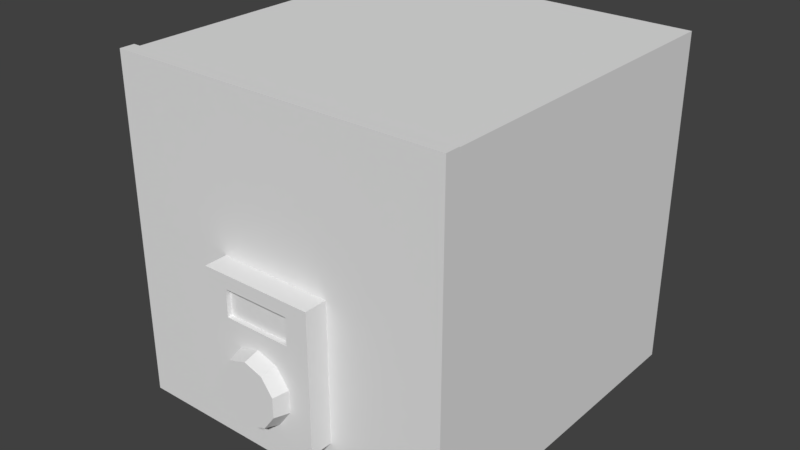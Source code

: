 # Source: strongbox.blend  (saved by Blender 2.79.0; exported with 4.5.12 LTS)
import bpy
from mathutils import Matrix  # noqa: F401  (used for matrix-valued properties, if any)

bpy.ops.wm.read_factory_settings(use_empty=True)
scene = bpy.context.scene
scene.name = 'Scene'

# ---- collections
col_collection_2 = bpy.data.collections.new('Collection 2'); scene.collection.children.link(col_collection_2)

# ---- world
world_world = bpy.data.worlds.new('World'); scene.world = world_world
world_world.color = (0.05088, 0.05088, 0.05088)
world_world.use_sun_shadow = False
world_world.sun_shadow_jitter_overblur = 0.0
world_world.cycles.sampling_method = 'MANUAL'

# ---- meshes
me_cube_001 = bpy.data.meshes.new('Cube.001')
me_cube_001.from_pydata([(-0.7686, -1.0, -0.7686), (-0.7686, -1.0, 0.7686), (0.7686, -1.0, -0.7686), (0.7686, -1.0, 0.7686), (-0.5546, -0.934, -0.5546), (-0.5546, -0.934, 0.5546), (0.5546, -0.934, 0.5546), (0.5546, -0.934, -0.5546), (-0.7686, -0.934, -0.7686), (-0.7686, -0.934, 0.7686), (0.7686, -0.934, 0.7686), (0.7686, -0.934, -0.7686), (-0.5546, -0.7536, -0.5546), (-0.5546, -0.7536, 0.5546), (0.5546, -0.7536, 0.5546), (0.5546, -0.7536, -0.5546), (-0.2592, -1.0, -0.7686), (-0.2592, -1.0, 0.7686), (-0.2592, -0.934, -0.7686), (-0.2592, -0.934, 0.7686), (-0.1871, -0.934, -0.5546), (-0.1871, -0.934, 0.5546), (-0.1871, -0.7536, -0.5546), (-0.1871, -0.7536, 0.5546), (0.2547, -1.0, -0.7686), (0.2547, -0.934, -0.7686), (0.1838, -0.934, -0.5546), (0.1838, -0.7536, -0.5546), (0.2547, -1.0, 0.7686), (0.2547, -0.934, 0.7686), (0.1838, -0.934, 0.5546), (0.1838, -0.7536, 0.5546), (-0.7686, -1.0, 0.06657), (0.7686, -1.0, 0.06657), (-0.7686, -0.934, 0.06657), (0.7686, -0.934, 0.06657), (-0.5546, -0.934, 0.04804), (0.5546, -0.934, 0.04804), (-0.5546, -0.7536, 0.04804), (0.5546, -0.7536, 0.04804), (-0.1871, -0.7536, 0.04804), (-0.2592, -1.0, 0.06657), (0.2547, -1.0, 0.06657), (0.1838, -0.7536, 0.04804), (0.7686, -1.0, -0.5568), (0.7686, -0.934, -0.5568), (0.5546, -0.934, -0.4018), (0.5546, -0.7536, -0.4018), (-0.2592, -1.0, -0.5568), (0.2547, -1.0, -0.5568), (-0.7686, -1.0, -0.5568), (-0.7686, -0.934, -0.5568), (-0.5546, -0.934, -0.4018), (-0.5546, -0.7536, -0.4018), (-0.1871, -0.7536, -0.4018), (0.1838, -0.7536, -0.4018), (0.2547, -1.101, 0.06657), (-0.2592, -1.101, 0.06657), (-0.2592, -1.101, -0.5568), (0.2547, -1.101, -0.5568), (-0.08518, -1.168, -0.2424), (-0.001614, -1.101, -0.1962), (-0.0964, -1.101, -0.227), (-0.155, -1.101, -0.3076), (-0.155, -1.101, -0.4073), (-0.0964, -1.101, -0.4879), (-0.001614, -1.101, -0.5187), (0.09317, -1.101, -0.4879), (0.1517, -1.101, -0.4073), (0.1517, -1.101, -0.3076), (0.09317, -1.101, -0.227), (-0.001614, -1.168, -0.2152), (-0.1368, -1.168, -0.3135), (-0.1368, -1.168, -0.4014), (-0.08518, -1.168, -0.4724), (-0.001614, -1.168, -0.4996), (0.08195, -1.168, -0.4724), (0.1336, -1.168, -0.4014), (0.1336, -1.168, -0.3135), (0.08195, -1.168, -0.2424), (-0.7686, -1.0, 0.03116), (-0.7686, -0.934, 0.03116), (-0.5546, -0.934, 0.02248), (-0.5546, -0.7536, 0.02248), (-0.1871, -0.7536, 0.02248), (0.1838, -0.7536, 0.02248), (0.7686, -1.0, 0.03116), (0.7686, -0.934, 0.03116), (0.5546, -0.934, 0.02248), (0.5546, -0.7536, 0.02248), (-0.2592, -1.0, 0.03116), (0.2547, -1.0, 0.03116), (-0.2592, -1.101, 0.004896), (0.2547, -1.101, 0.004896), (0.7686, -1.0, -0.1163), (0.7686, -0.934, -0.1163), (0.5546, -0.934, -0.08395), (0.5546, -0.7536, -0.08395), (-0.2592, -1.0, -0.1163), (0.2547, -1.0, -0.1163), (-0.2592, -1.101, -0.1163), (0.2547, -1.101, -0.1163), (-0.7686, -1.0, -0.1163), (-0.7686, -0.934, -0.1163), (-0.5546, -0.934, -0.08395), (-0.5546, -0.7536, -0.08395), (-0.1871, -0.7536, -0.08395), (0.1838, -0.7536, -0.08395), (-0.1544, -1.0, 0.7686), (-0.1544, -0.934, 0.7686), (-0.1114, -0.934, 0.5546), (-0.1114, -0.7536, 0.5546), (-0.1544, -1.0, -0.7686), (-0.1544, -0.934, -0.7686), (-0.1114, -0.934, -0.5546), (-0.1114, -0.7536, -0.5546), (-0.1544, -1.0, 0.06657), (-0.1114, -0.7536, 0.04804), (-0.1114, -0.7536, -0.4018), (-0.1544, -1.0, -0.5568), (-0.1544, -1.101, 0.06657), (-0.1544, -1.101, -0.5568), (-0.1544, -1.101, 0.004896), (-0.1114, -0.7536, 0.02248), (-0.1114, -0.7536, -0.08395), (-0.1544, -1.101, -0.1163), (0.1514, -1.0, -0.7686), (0.1514, -0.934, -0.7686), (0.1093, -0.934, -0.5546), (0.1093, -0.7536, -0.5546), (0.1093, -0.7536, 0.04804), (0.1093, -0.7536, -0.4018), (0.1093, -0.7536, 0.5546), (0.1093, -0.7536, 0.02248), (0.1093, -0.934, 0.5546), (0.1514, -0.934, 0.7686), (0.1093, -0.7536, -0.08395), (0.1514, -1.0, 0.7686), (0.1514, -1.0, 0.06657), (0.1514, -1.0, -0.5568), (0.1514, -1.101, 0.06657), (0.1514, -1.101, -0.5568), (0.1514, -1.101, 0.004896), (0.1514, -1.101, -0.1163), (0.1514, -1.08, 0.004896), (-0.1544, -1.08, 0.004896), (0.1514, -1.08, -0.1163), (-0.1544, -1.08, -0.1163)], [], [(41, 17, 1, 32), (26, 27, 15, 7), (17, 19, 9, 1), (33, 35, 10, 3), (24, 25, 11, 2), (50, 51, 8, 0), (36, 34, 9, 5), (46, 45, 11, 7), (20, 18, 8, 4), (30, 29, 10, 6), (40, 38, 13, 23), (52, 53, 12, 4), (21, 23, 13, 5), (37, 39, 14, 6), (110, 111, 23, 21), (117, 40, 23, 111), (5, 9, 19, 21), (114, 113, 18, 20), (0, 8, 18, 16), (108, 109, 19, 17), (4, 12, 22, 20), (116, 108, 17, 41), (33, 3, 28, 42), (3, 10, 29, 28), (7, 11, 25, 26), (39, 43, 31, 14), (6, 14, 31, 30), (134, 135, 29, 30), (126, 127, 25, 24), (128, 129, 27, 26), (89, 85, 43, 39), (94, 86, 33, 42, 91, 99, 49, 44), (139, 49, 59, 141), (123, 84, 40, 117), (88, 89, 39, 37), (5, 13, 38, 36), (84, 83, 38, 40), (6, 10, 35, 37), (82, 81, 34, 36), (1, 9, 34, 32), (86, 87, 35, 33), (136, 124, 123, 133), (16, 48, 50, 0), (2, 11, 45, 44), (4, 8, 51, 52), (22, 12, 53, 54), (7, 15, 47, 46), (115, 22, 54, 118), (112, 119, 48, 16), (2, 44, 49, 24), (15, 27, 55, 47), (104, 105, 53, 52), (96, 95, 45, 46), (102, 103, 51, 50), (122, 120, 57, 92), (91, 42, 56, 93), (116, 41, 57, 120), (98, 48, 58, 100), (66, 67, 76, 75), (68, 69, 78, 77), (69, 70, 79, 78), (61, 62, 60, 71), (62, 63, 72, 60), (67, 68, 77, 76), (65, 66, 75, 74), (70, 61, 71, 79), (71, 60, 72, 73, 74, 75, 76, 77, 78, 79), (64, 65, 74, 73), (61, 70, 69, 68, 67, 66, 65, 64, 63, 62), (63, 64, 73, 72), (41, 90, 92, 57), (99, 91, 93, 101), (125, 122, 92, 100), (32, 34, 81, 80), (37, 35, 87, 88), (36, 38, 83, 82), (138, 116, 120, 140), (94, 95, 87, 86), (104, 103, 81, 82), (106, 105, 83, 84), (96, 97, 89, 88), (124, 106, 84, 123), (142, 122, 145, 144), (97, 107, 85, 89), (47, 55, 107, 97), (98, 90, 41, 32, 80, 102, 50, 48), (118, 54, 106, 124), (46, 47, 97, 96), (54, 53, 105, 106), (52, 51, 103, 104), (44, 45, 95, 94), (141, 143, 125, 121), (121, 125, 100, 58), (49, 99, 101, 59), (90, 98, 100, 92), (80, 81, 103, 102), (88, 87, 95, 96), (82, 83, 105, 104), (131, 118, 124, 136), (142, 140, 120, 122), (126, 139, 119, 112), (129, 115, 118, 131), (133, 123, 117, 130), (48, 119, 121, 58), (20, 22, 115, 114), (16, 18, 113, 112), (21, 19, 109, 110), (138, 137, 108, 116), (137, 135, 109, 108), (128, 127, 113, 114), (130, 117, 111, 132), (134, 132, 111, 110), (30, 31, 132, 134), (43, 130, 132, 31), (26, 25, 127, 128), (28, 29, 135, 137), (42, 28, 137, 138), (85, 133, 130, 43), (27, 129, 131, 55), (24, 49, 139, 126), (93, 56, 140, 142), (55, 131, 136, 107), (59, 101, 143, 141), (101, 93, 142, 143), (42, 138, 140, 56), (107, 136, 133, 85), (119, 139, 141, 121), (114, 115, 129, 128), (112, 113, 127, 126), (110, 109, 135, 134), (146, 144, 145, 147), (122, 125, 147, 145), (143, 142, 144, 146), (125, 143, 146, 147)])
me_cube_001.use_remesh_preserve_volume = False
me_cube_001.use_remesh_preserve_attributes = False
me_cube_001.use_mirror_vertex_groups = False
me_cube_001.update()
me_cube = bpy.data.meshes.new('Cube')
me_cube.from_pydata([(-0.7686, -1.0, -0.7686), (-0.7686, -1.0, 0.7686), (-0.7657, 0.9754, -0.7657), (-0.7657, 0.9754, 0.7657), (0.7686, -1.0, -0.7686), (0.7686, -1.0, 0.7686), (0.7657, 0.9754, -0.7657), (0.7657, 0.9754, 0.7657), (-1.0, -1.0, -1.0), (-1.0, -1.0, 1.0), (1.0, -1.0, 1.0), (1.0, -1.0, -1.0), (-1.0, 1.0, 1.0), (-1.0, 1.0, -1.0), (1.0, 1.0, -1.0), (1.0, 1.0, 1.0)], [], [(8, 9, 12, 13), (2, 6, 7, 3), (14, 15, 10, 11), (13, 14, 11, 8), (15, 12, 9, 10), (0, 1, 9, 8), (5, 4, 11, 10), (4, 0, 8, 11), (1, 5, 10, 9), (3, 2, 13, 12), (2, 6, 14, 13), (7, 3, 12, 15), (6, 7, 15, 14), (1, 0, 2, 3), (4, 5, 7, 6), (2, 0, 4, 6), (7, 5, 1, 3)])
me_cube.use_remesh_preserve_volume = False
me_cube.use_remesh_preserve_attributes = False
me_cube.use_mirror_vertex_groups = False
me_cube.update()

# ---- objects
ob_cube_001 = bpy.data.objects.new('Cube.001', me_cube_001)
ob_cube = bpy.data.objects.new('Cube', me_cube)

# ---- transforms, parenting, visibility, modifiers, constraints
ob_cube_001.location = (0.0, 0.1172, 0.0)
ob_cube_001.scale = (0.3089, 0.3127, 0.3089)
ob_cube_001.lineart.crease_threshold = 0.0
ob_cube.location = (0.0, 0.06134, 0.0)
ob_cube.scale = (0.2345, 0.2345, 0.2345)
ob_cube.lineart.crease_threshold = 0.0
_m = ob_cube.modifiers.new('Solidify', 'SOLIDIFY')
_m.thickness = 0.5
_m.nonmanifold_thickness_mode = 'FIXED'
_m.nonmanifold_merge_threshold = 0.0003

# ---- collection membership
col_collection_2.objects.link(ob_cube_001)
col_collection_2.objects.link(ob_cube)

# ---- scene / render settings (as saved in the file)
scene.frame_start = 1; scene.frame_end = 250; scene.frame_set(1)
scene.render.engine = 'CYCLES'
scene.render.resolution_percentage = 50
scene.render.dither_intensity = 0.0
scene.cycles.use_denoising = False
scene.cycles.samples = 128
scene.cycles.sampling_pattern = 'TABULATED_SOBOL'
scene.cycles.use_adaptive_sampling = False
scene.cycles.use_light_tree = False
scene.cycles.blur_glossy = 0.0
scene.cycles.sample_clamp_indirect = 0.0
scene.view_settings.view_transform = 'Standard'
bpy.context.view_layer.update()

# ---- added for rendering (the .blend has no active camera and no usable light): camera, sun
cam_auto = bpy.data.cameras.new('AutoCamera')
cam_auto.lens = 50.0
cam_auto.sensor_width = 36.0
cam_auto.clip_end = 1000.0
ob_auto_camera = bpy.data.objects.new('AutoCamera', cam_auto)
scene.collection.objects.link(ob_auto_camera)
ob_auto_camera.location = (0.799536, -0.935477, 0.639629)
ob_auto_camera.rotation_euler = (1.09748, -7.21219e-08, 0.694738)
scene.camera = ob_auto_camera
light_auto_sun = bpy.data.lights.new('AutoSun', 'SUN')
light_auto_sun.energy = 3.0
light_auto_sun.angle = 0.0523599
ob_auto_sun = bpy.data.objects.new('AutoSun', light_auto_sun)
scene.collection.objects.link(ob_auto_sun)
ob_auto_sun.rotation_euler = (0.872665, 0.174533, 0.523599)
bpy.context.view_layer.update()
